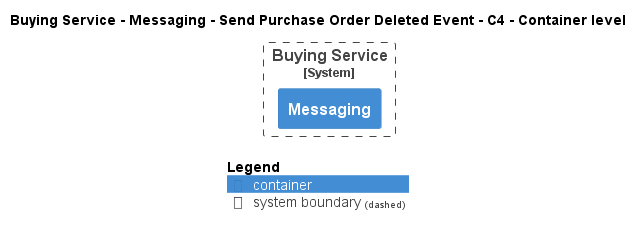

The diagram above was rendered by PlantUML. Its source (embedded in the PNG):
@startuml
!pragma layout smetana
!include ..\..\..\..\..\..\..\.c4s\C4_Container.puml

AddElementTag("c4interflow:lifecycle:new", $bgColor=green, $fontColor=#ffffff, $borderColor=green, $shadowing="False")
AddElementTag("c4interflow:lifecycle:changed", $bgColor=orange, $fontColor=#ffffff, $borderColor=orange, $shadowing="False")
AddElementTag("c4interflow:lifecycle:removed", $bgColor=red, $fontColor=#ffffff, $borderColor=red, $shadowing="False")

AddRelTag("c4interflow:lifecycle:new", $textColor=green, $lineColor=green)
AddRelTag("c4interflow:lifecycle:changed", $textColor=orange, $lineColor=orange)
AddRelTag("c4interflow:lifecycle:removed", $textColor=red, $lineColor=red)

SHOW_PERSON_PORTRAIT()
LAYOUT_TOP_DOWN()

skinparam linetype polyline

title Buying Service - Messaging - Send Purchase Order Deleted Event - C4 - Container level


System_Boundary(ECommercePlatform.SoftwareSystems.BuyingService, "Buying Service") {
    Container(ECommercePlatform.SoftwareSystems.BuyingService.Containers.Messaging, "Messaging", "", "")
}



SHOW_LEGEND()
@enduml